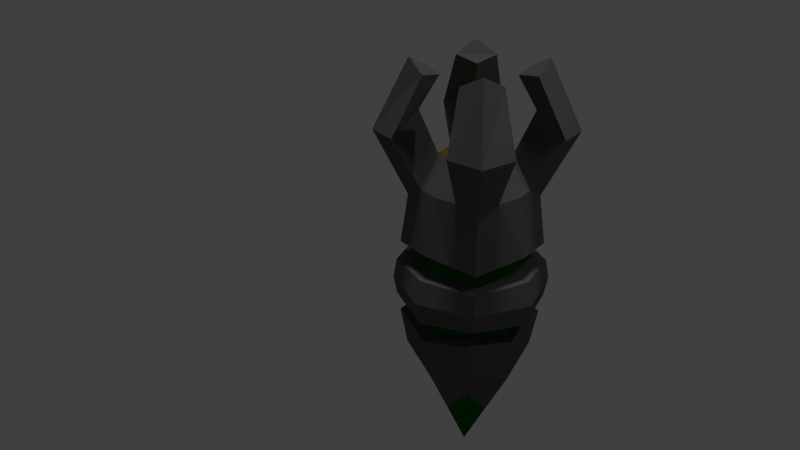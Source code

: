 # Source: StarshipEndgame.blend  (saved by Blender 2.78.0; exported with 4.5.12 LTS)
import bpy
from mathutils import Matrix  # noqa: F401  (used for matrix-valued properties, if any)

bpy.ops.wm.read_factory_settings(use_empty=True)
scene = bpy.context.scene
scene.name = 'Scene'

# ---- collections
col_collection_1 = bpy.data.collections.new('Collection 1'); scene.collection.children.link(col_collection_1)

# ---- materials (node trees are filled in below, after node groups)
mat_material = bpy.data.materials.new('Material')
mat_material.alpha_threshold = 0.0
mat_material.use_transparent_shadow = False
mat_material.diffuse_color = (0.1005, 0.1005, 0.1005, 1.0)
mat_material.roughness = 0.5
mat_material_001 = bpy.data.materials.new('Material.001')
mat_material_001.alpha_threshold = 0.0
mat_material_001.use_transparent_shadow = False
mat_material_001.diffuse_color = (0.007026, 0.1128, 0.0, 1.0)
mat_material_001.roughness = 0.5
mat_material_002 = bpy.data.materials.new('Material.002')
mat_material_002.alpha_threshold = 0.0
mat_material_002.use_transparent_shadow = False
mat_material_002.diffuse_color = (0.3887, 0.2855, 0.0, 1.0)
mat_material_002.roughness = 0.5

# ---- material node trees

# ---- world
world_world = bpy.data.worlds.new('World'); scene.world = world_world
world_world.color = (0.05088, 0.05088, 0.05088)
world_world.use_sun_shadow = False
world_world.sun_shadow_jitter_overblur = 0.0
world_world.cycles.sampling_method = 'MANUAL'

# ---- cameras
cam_camera = bpy.data.cameras.new('Camera')
cam_camera.clip_end = 100.0
cam_camera.lens = 35.0
cam_camera.sensor_width = 32.0
cam_camera.sensor_height = 18.0
cam_camera.ortho_scale = 7.314
cam_camera.dof.focus_distance = 0.0
cam_camera.dof.aperture_fstop = 128.0

# ---- lights
light_spot_001 = bpy.data.lights.new('Spot.001', 'SPOT')
light_spot_001.transmission_factor = 0.0
light_spot_001.energy = 100.0
light_spot_001.shadow_buffer_clip_start = 0.5
light_spot_001.shadow_soft_size = 0.1
light_spot_001.shadow_maximum_resolution = 0.006
light_spot_001.use_absolute_resolution = True
light_spot = bpy.data.lights.new('Spot', 'SPOT')
light_spot.transmission_factor = 0.0
light_spot.energy = 100.0
light_spot.shadow_buffer_clip_start = 0.5
light_spot.shadow_soft_size = 0.1
light_spot.shadow_maximum_resolution = 0.006
light_spot.use_absolute_resolution = True
light_sun = bpy.data.lights.new('Sun', 'SUN')
light_sun.transmission_factor = 0.0
light_sun.angle = 0.1993
light_sun.energy = 1.0
light_sun.shadow_buffer_clip_start = 0.5
light_sun.shadow_soft_size = 0.1
light_sun.shadow_cascade_max_distance = 1000.0
light_lamp = bpy.data.lights.new('Lamp', 'POINT')
light_lamp.transmission_factor = 0.0
light_lamp.cutoff_distance = 30.0
light_lamp.energy = 100.0
light_lamp.shadow_buffer_clip_start = 1.001
light_lamp.shadow_soft_size = 0.1
light_lamp.shadow_maximum_resolution = 0.006
light_lamp.use_absolute_resolution = True

# ---- meshes
me_cube_001 = bpy.data.meshes.new('Cube.001')
me_cube_001.from_pydata([(-0.5755, -0.5755, -1.0), (-0.5755, -0.5755, 1.158), (-0.5755, 0.5755, -1.0), (-0.5755, 0.5755, 1.158), (0.5755, -0.5755, -1.0), (0.5755, -0.5755, 1.158), (0.5755, 0.5755, -1.0), (0.5755, 0.5755, 1.158), (-0.7048, -3.893e-09, -1.225), (-0.7048, -0.7048, 0.0), (-0.7048, -3.893e-09, 1.342), (-0.7048, 0.7048, 0.0), (3.893e-09, 0.7048, -1.225), (3.893e-09, 0.7048, 1.342), (0.7048, 0.7048, 0.0), (0.7048, -3.893e-09, -1.225), (0.7048, -3.893e-09, 1.342), (0.7048, -0.7048, 0.0), (3.893e-09, -0.7048, -1.225), (3.893e-09, -0.7048, 1.342), (3.893e-09, -3.893e-09, -2.633), (3.893e-09, -0.9967, 0.0), (0.9967, -3.893e-09, 0.0), (3.893e-09, 0.9967, 0.0), (-0.9967, -3.893e-09, 0.0), (-0.6401, -0.6401, 0.5), (-0.6401, 0.6401, 0.5), (0.6401, 0.6401, 0.5), (0.6401, -0.6401, 0.5), (3.893e-09, -0.8508, 0.6124), (0.8508, -3.893e-09, 0.6124), (3.893e-09, 0.8508, 0.6124), (-0.8508, -3.893e-09, 0.6124), (-0.6401, 0.6401, -0.5), (0.6401, 0.6401, -0.5), (0.6401, -0.6401, -0.5), (-0.6401, -0.6401, -0.5), (3.893e-09, -0.8508, -0.6124), (0.8508, -3.893e-09, -0.6124), (3.893e-09, 0.8508, -0.6124), (-0.8508, -3.893e-09, -0.6124), (-0.6725, 0.6725, 0.25), (0.6725, 0.6725, 0.25), (0.6725, -0.6725, 0.25), (3.893e-09, -0.9238, 0.3062), (0.9238, -3.893e-09, 0.3062), (3.893e-09, 0.9238, 0.3062), (-0.9238, -3.893e-09, 0.3062), (-0.6725, -0.6725, 0.25), (-0.6725, -0.6725, -0.25), (-0.6725, 0.6725, -0.25), (0.6725, 0.6725, -0.25), (0.6725, -0.6725, -0.25), (3.893e-09, -0.9238, -0.3062), (0.9238, -3.893e-09, -0.3062), (3.893e-09, 0.9238, -0.3062), (-0.9238, -3.893e-09, -0.3062), (-0.5095, -0.5095, 0.25), (-0.485, -0.485, 0.5), (-0.6446, -2.95e-09, 0.6124), (-0.485, 0.485, 0.5), (1.144e-09, 0.6446, 0.6124), (0.485, 0.485, 0.5), (0.6446, -2.95e-09, 0.6124), (0.485, -0.485, 0.5), (1.144e-09, -0.6446, 0.6124), (-0.5095, 0.5095, -0.25), (-0.485, 0.485, -0.5), (0.5095, 0.5095, -0.25), (0.485, 0.485, -0.5), (0.5095, -0.5095, -0.25), (0.485, -0.485, -0.5), (1.144e-09, -0.6999, -0.3062), (1.144e-09, -0.6446, -0.6124), (0.6999, -2.95e-09, -0.3062), (0.6446, -2.95e-09, -0.6124), (1.144e-09, 0.6999, -0.3062), (1.144e-09, 0.6446, -0.6124), (-0.6999, -2.95e-09, -0.3062), (-0.6446, -2.95e-09, -0.6124), (-0.485, -0.485, -0.5), (-0.5095, 0.5095, 0.25), (0.5095, 0.5095, 0.25), (0.5095, -0.5095, 0.25), (1.144e-09, -0.6999, 0.3062), (0.6999, -2.95e-09, 0.3062), (1.144e-09, 0.6999, 0.3062), (-0.6999, -2.95e-09, 0.3062), (-0.5095, -0.5095, -0.25), (-0.6401, 0.2877, 1.333), (0.6401, 0.2877, -1.112), (-0.6401, 0.2877, -1.112), (0.6401, 0.2877, 1.333), (3.893e-09, 0.3524, 1.749), (3.893e-09, 0.3524, -1.929), (0.8508, 0.3524, 0.0), (-0.8508, 0.3524, 0.0), (0.7455, 0.3201, 0.5562), (-0.7455, 0.3201, 0.5562), (-0.7455, 0.3201, -0.5562), (0.7455, 0.3201, -0.5562), (-0.7981, 0.3362, 0.2781), (0.7981, 0.3362, 0.2781), (-0.7981, 0.3362, -0.2781), (0.7981, 0.3362, -0.2781), (0.5648, 0.2425, 0.5562), (-0.5648, 0.2425, 0.5562), (-0.5648, 0.2425, -0.5562), (0.5648, 0.2425, -0.5562), (-0.6047, 0.2548, 0.2781), (0.6047, 0.2548, 0.2781), (-0.6047, 0.2548, -0.2781), (0.6047, 0.2548, -0.2781), (0.2877, 0.6401, 1.333), (0.2877, -0.6401, -1.112), (0.2877, 0.6401, -1.112), (0.2877, -0.6401, 1.333), (0.3524, -3.893e-09, 1.749), (0.3524, -3.893e-09, -1.929), (0.3524, -0.8508, 0.0), (0.3524, 0.8508, 0.0), (0.3201, -0.7455, 0.5562), (0.3201, 0.7455, 0.5562), (0.3201, 0.7455, -0.5562), (0.3201, -0.7455, -0.5562), (0.3362, 0.7981, 0.2781), (0.3362, -0.7981, 0.2781), (0.3362, 0.7981, -0.2781), (0.3362, -0.7981, -0.2781), (0.2425, -0.5648, 0.5562), (0.2425, 0.5648, 0.5562), (0.2425, 0.5648, -0.5562), (0.2425, -0.5648, -0.5562), (0.2548, 0.6047, 0.2781), (0.2548, -0.6047, 0.2781), (0.2548, 0.6047, -0.2781), (0.2548, -0.6047, -0.2781), (0.3201, 0.3201, -1.521), (0.3201, 0.3201, 1.704), (-0.2877, 0.6401, -1.112), (-0.2877, -0.6401, 1.333), (-0.2877, 0.6401, 1.333), (-0.2877, -0.6401, -1.112), (-0.3524, -3.893e-09, 1.749), (-0.3524, -3.893e-09, -1.929), (-0.3524, -0.8508, 0.0), (-0.3524, 0.8508, 0.0), (-0.3201, 0.7455, 0.5562), (-0.3201, -0.7455, 0.5562), (-0.3201, 0.7455, -0.5562), (-0.3201, -0.7455, -0.5562), (-0.3362, -0.7981, 0.2781), (-0.3362, 0.7981, 0.2781), (-0.3362, 0.7981, -0.2781), (-0.3362, -0.7981, -0.2781), (-0.2425, 0.5648, 0.5562), (-0.2425, -0.5648, 0.5562), (-0.2425, 0.5648, -0.5562), (-0.2425, -0.5648, -0.5562), (-0.2548, -0.6047, 0.2781), (-0.2548, 0.6047, 0.2781), (-0.2548, 0.6047, -0.2781), (-0.2548, -0.6047, -0.2781), (-0.3201, 0.3201, -1.521), (-0.3201, 0.3201, 1.704), (-0.6401, -0.2877, -1.112), (0.6401, -0.2877, 1.333), (-0.6401, -0.2877, 1.333), (0.6401, -0.2877, -1.112), (3.893e-09, -0.3524, 1.749), (3.893e-09, -0.3524, -1.929), (0.8508, -0.3524, 0.0), (-0.8508, -0.3524, 0.0), (-0.7455, -0.3201, 0.5562), (0.7455, -0.3201, 0.5562), (-0.7455, -0.3201, -0.5562), (0.7455, -0.3201, -0.5562), (0.7981, -0.3362, 0.2781), (-0.7981, -0.3362, 0.2781), (-0.7981, -0.3362, -0.2781), (0.7981, -0.3362, -0.2781), (-0.5648, -0.2425, 0.5562), (0.5648, -0.2425, 0.5562), (-0.5648, -0.2425, -0.5562), (0.5648, -0.2425, -0.5562), (0.6047, -0.2548, 0.2781), (-0.6047, -0.2548, 0.2781), (-0.6047, -0.2548, -0.2781), (0.6047, -0.2548, -0.2781), (0.3201, -0.3201, 1.704), (0.3201, -0.3201, -1.521), (-0.3201, -0.3201, -1.521), (-0.3201, -0.3201, 1.704), (-0.6401, 0.2877, 1.333), (-0.5755, 0.5755, 1.158), (0.2877, 0.6401, 1.333), (0.5755, 0.5755, 1.158), (0.6401, -0.2877, 1.333), (0.5755, -0.5755, 1.158), (-0.2877, -0.6401, 1.333), (-0.5755, -0.5755, 1.158), (0.6401, 0.2877, 1.333), (0.3201, 0.3201, 1.704), (0.2877, -0.6401, 1.333), (0.3201, -0.3201, 1.704), (-0.2877, 0.6401, 1.333), (-0.3201, 0.3201, 1.704), (-0.3201, -0.3201, 1.704), (-0.6401, -0.2877, 1.333), (-0.6401, 0.2877, 2.735), (-0.5755, 0.5755, 2.888), (0.2877, 0.6401, 2.735), (0.5755, 0.5755, 2.888), (0.6401, -0.2877, 2.735), (0.5755, -0.5755, 2.888), (-0.2877, -0.6401, 2.735), (-0.5755, -0.5755, 2.888), (0.6401, 0.2877, 2.735), (0.3201, 0.3201, 2.678), (0.2877, -0.6401, 2.735), (0.3201, -0.3201, 2.678), (-0.2877, 0.6401, 2.735), (-0.3201, 0.3201, 2.678), (-0.3201, -0.3201, 2.678), (-0.6401, -0.2877, 2.735), (0.9773, -0.4393, 2.015), (0.8786, -0.8786, 1.997), (0.4393, -0.9773, 2.015), (0.4887, -0.4887, 2.254), (-0.4393, -0.9773, 2.015), (-0.8786, -0.8786, 1.997), (-0.4887, -0.4887, 2.254), (-0.9773, -0.4393, 2.015), (-0.8786, 0.8786, 1.997), (-0.4393, 0.9773, 2.015), (-0.4887, 0.4887, 2.254), (-0.9773, 0.4393, 2.015), (0.4393, 0.9773, 2.015), (0.8786, 0.8786, 1.997), (0.9773, 0.4393, 2.015), (0.4887, 0.4887, 2.254), (3.893e-09, 0.3524, 1.545), (3.893e-09, -3.893e-09, 1.629), (-0.3524, -3.893e-09, 1.545), (-0.3201, 0.3201, 1.499), (0.3524, -3.893e-09, 1.545), (0.3201, 0.3201, 1.499), (3.893e-09, -0.3524, 1.545), (0.3201, -0.3201, 1.499), (-0.3201, -0.3201, 1.499)], [], [(98, 89, 3, 26), (122, 113, 7, 27), (174, 166, 5, 28), (148, 140, 1, 25), (190, 168, 4, 114), (3, 89, 193, 194), (189, 169, 19, 116), (192, 169, 247, 249), (164, 89, 10, 143), (191, 170, 18, 142), (163, 94, 20, 144), (137, 90, 15, 118), (154, 145, 9, 49), (128, 119, 21, 53), (121, 116, 19, 29), (180, 171, 17, 52), (104, 95, 22, 54), (97, 92, 16, 30), (127, 120, 14, 51), (153, 146, 23, 55), (147, 141, 13, 31), (103, 96, 11, 50), (179, 172, 24, 56), (173, 167, 10, 32), (180, 52, 70, 188), (178, 48, 57, 186), (104, 54, 74, 112), (152, 41, 81, 160), (127, 51, 68, 135), (102, 42, 82, 110), (153, 55, 76, 161), (150, 37, 73, 158), (165, 175, 40, 8), (91, 99, 33, 2), (139, 149, 39, 12), (115, 123, 34, 6), (90, 100, 38, 15), (168, 176, 35, 4), (114, 124, 37, 18), (142, 150, 36, 0), (96, 101, 41, 11), (120, 125, 42, 14), (171, 177, 43, 17), (145, 151, 48, 9), (119, 126, 44, 21), (95, 102, 45, 22), (146, 152, 46, 23), (172, 178, 47, 24), (126, 43, 83, 134), (103, 50, 66, 111), (124, 35, 71, 132), (151, 44, 84, 159), (179, 56, 78, 187), (176, 38, 75, 184), (177, 45, 85, 185), (98, 26, 60, 106), (186, 181, 59, 87), (160, 155, 61, 86), (110, 105, 63, 85), (134, 129, 65, 84), (159, 156, 58, 57), (185, 182, 64, 83), (133, 130, 62, 82), (109, 106, 60, 81), (183, 187, 78, 79), (107, 111, 66, 67), (157, 161, 76, 77), (131, 135, 68, 69), (108, 112, 74, 75), (184, 188, 70, 71), (132, 136, 72, 73), (158, 162, 88, 80), (173, 32, 59, 181), (128, 53, 72, 136), (147, 31, 61, 155), (154, 49, 88, 162), (97, 30, 63, 105), (175, 36, 80, 183), (121, 29, 65, 129), (99, 40, 79, 107), (148, 25, 58, 156), (149, 33, 67, 157), (174, 28, 64, 182), (101, 47, 87, 109), (123, 39, 77, 131), (122, 27, 62, 130), (125, 46, 86, 133), (100, 34, 69, 108), (38, 100, 108, 75), (41, 101, 109, 81), (33, 99, 107, 67), (27, 97, 105, 62), (69, 68, 112, 108), (79, 78, 111, 107), (87, 59, 106, 109), (82, 62, 105, 110), (32, 98, 106, 59), (56, 103, 111, 78), (14, 42, 102, 95), (24, 47, 101, 96), (6, 34, 100, 90), (8, 40, 99, 91), (45, 102, 110, 85), (51, 104, 112, 68), (56, 24, 96, 103), (27, 7, 92, 97), (51, 14, 95, 104), (115, 6, 90, 137), (139, 12, 94, 163), (92, 7, 196, 201), (113, 13, 93, 138), (32, 10, 89, 98), (5, 166, 197, 198), (12, 115, 137, 94), (42, 125, 133, 82), (31, 122, 130, 61), (34, 123, 131, 69), (28, 121, 129, 64), (52, 128, 136, 70), (71, 70, 136, 132), (77, 76, 135, 131), (86, 61, 130, 133), (83, 64, 129, 134), (37, 124, 132, 73), (44, 126, 134, 84), (17, 43, 126, 119), (23, 46, 125, 120), (4, 35, 124, 114), (12, 39, 123, 115), (55, 127, 135, 76), (55, 23, 120, 127), (28, 5, 116, 121), (52, 17, 119, 128), (94, 137, 118, 20), (92, 138, 117, 16), (140, 192, 207, 199), (170, 190, 114, 18), (31, 13, 113, 122), (13, 141, 164, 93), (2, 139, 163, 91), (39, 149, 157, 77), (29, 148, 156, 65), (53, 154, 162, 72), (26, 147, 155, 60), (73, 72, 162, 158), (67, 66, 161, 157), (84, 65, 156, 159), (81, 60, 155, 160), (48, 151, 159, 57), (11, 41, 152, 146), (21, 44, 151, 145), (18, 37, 150, 142), (2, 33, 149, 139), (36, 150, 158, 80), (50, 153, 161, 66), (46, 152, 160, 86), (26, 3, 141, 147), (50, 11, 146, 153), (53, 21, 145, 154), (91, 163, 144, 8), (165, 191, 142, 0), (164, 143, 243, 244), (169, 192, 140, 19), (29, 19, 140, 148), (169, 189, 248, 247), (8, 144, 191, 165), (20, 118, 190, 170), (16, 117, 189, 166), (30, 174, 182, 63), (40, 175, 183, 79), (25, 173, 181, 58), (75, 74, 188, 184), (80, 88, 187, 183), (85, 63, 182, 185), (57, 58, 181, 186), (43, 177, 185, 83), (35, 176, 184, 71), (49, 179, 187, 88), (9, 48, 178, 172), (22, 45, 177, 171), (15, 38, 176, 168), (0, 36, 175, 165), (47, 178, 186, 87), (54, 180, 188, 74), (25, 1, 167, 173), (49, 9, 172, 179), (54, 22, 171, 180), (144, 20, 170, 191), (117, 138, 246, 245), (143, 10, 167, 192), (118, 15, 168, 190), (30, 16, 166, 174), (236, 235, 222, 209), (226, 225, 213, 214), (234, 233, 210, 221), (238, 237, 211, 212), (192, 167, 208, 207), (1, 140, 199, 200), (166, 189, 204, 197), (141, 3, 194, 205), (167, 1, 200, 208), (116, 5, 198, 203), (89, 164, 206, 193), (7, 113, 195, 196), (113, 138, 202, 195), (164, 141, 205, 206), (189, 116, 203, 204), (138, 92, 201, 202), (223, 224, 216, 215), (221, 210, 209, 222), (212, 211, 218, 217), (213, 220, 219, 214), (230, 229, 215, 216), (235, 234, 221, 222), (239, 238, 212, 217), (229, 231, 223, 215), (240, 239, 217, 218), (232, 230, 216, 224), (227, 226, 214, 219), (225, 228, 220, 213), (237, 240, 218, 211), (233, 236, 209, 210), (231, 232, 224, 223), (228, 227, 219, 220), (204, 203, 227, 228), (197, 204, 228, 225), (203, 198, 226, 227), (198, 197, 225, 226), (207, 208, 232, 231), (208, 200, 230, 232), (199, 207, 231, 229), (200, 199, 229, 230), (194, 193, 236, 233), (206, 205, 234, 235), (205, 194, 233, 234), (193, 206, 235, 236), (195, 202, 240, 237), (202, 201, 239, 240), (201, 196, 238, 239), (196, 195, 237, 238), (246, 241, 242, 245), (241, 244, 243, 242), (242, 243, 249, 247), (245, 242, 247, 248), (189, 117, 245, 248), (138, 93, 241, 246), (143, 192, 249, 243), (93, 164, 244, 241)])
me_cube_001.polygons.foreach_set('material_index', [0, 0, 0, 0, 0, 0, 0, 2, 0, 0, 1, 0, 0, 0, 0, 0, 0, 0, 0, 0, 0, 0, 0, 0, 0, 0, 0, 0, 0, 0, 0, 0, 0, 0, 0, 0, 0, 0, 0, 0, 0, 0, 0, 0, 0, 0, 0, 0, 0, 0, 0, 0, 0, 0, 0, 0, 1, 1, 1, 1, 1, 1, 1, 1, 1, 1, 1, 1, 1, 1, 1, 1, 0, 0, 0, 0, 0, 0, 0, 0, 0, 0, 0, 0, 0, 0, 0, 0, 0, 0, 0, 0, 1, 1, 1, 1, 0, 0, 0, 0, 0, 0, 0, 0, 0, 0, 0, 0, 0, 0, 0, 0, 0, 0, 0, 0, 0, 0, 0, 1, 1, 1, 1, 0, 0, 0, 0, 0, 0, 0, 0, 0, 0, 1, 0, 0, 0, 0, 0, 0, 0, 0, 0, 0, 1, 1, 1, 1, 0, 0, 0, 0, 0, 0, 0, 0, 0, 0, 0, 0, 0, 2, 0, 0, 2, 0, 1, 0, 0, 0, 0, 1, 1, 1, 1, 0, 0, 0, 0, 0, 0, 0, 0, 0, 0, 0, 0, 1, 2, 0, 0, 0, 0, 0, 0, 0, 0, 0, 0, 0, 0, 0, 0, 0, 0, 0, 0, 0, 0, 0, 0, 0, 0, 0, 0, 0, 0, 0, 0, 0, 0, 0, 0, 0, 0, 0, 0, 0, 0, 0, 0, 0, 0, 0, 0, 0, 0, 0, 0, 0, 2, 2, 2, 2, 2, 2, 2, 2])
me_cube_001.materials.append(mat_material)
me_cube_001.materials.append(mat_material_001)
me_cube_001.materials.append(mat_material_002)
me_cube_001.use_remesh_preserve_volume = False
me_cube_001.use_remesh_preserve_attributes = False
me_cube_001.use_mirror_vertex_groups = False
me_cube_001.update()
me_cube = bpy.data.meshes.new('Cube')
me_cube.from_pydata([], [], [])
me_cube.use_remesh_preserve_volume = False
me_cube.use_remesh_preserve_attributes = False
me_cube.use_mirror_vertex_groups = False
me_cube.update()

# ---- objects
ob_cube = bpy.data.objects.new('Cube', me_cube_001)
ob_spot_001 = bpy.data.objects.new('Spot.001', light_spot_001)
ob_cube_001 = bpy.data.objects.new('Cube.001', me_cube)
ob_spot = bpy.data.objects.new('Spot', light_spot)
ob_sun = bpy.data.objects.new('Sun', light_sun)
ob_lamp = bpy.data.objects.new('Lamp', light_lamp)
ob_camera = bpy.data.objects.new('Camera', cam_camera)

# ---- transforms, parenting, visibility, modifiers, constraints
ob_cube.location = (0.0, 0.0, 0.0)
ob_cube.lineart.crease_threshold = 0.0
ob_spot_001.location = (-0.6342, -16.88, 17.98)
ob_spot_001.rotation_euler = (0.8188, -0.0, 0.0)
ob_spot_001.lineart.crease_threshold = 0.0
ob_cube_001.location = (1.09, 1.66, -0.125)
ob_cube_001.lineart.crease_threshold = 0.0
ob_spot.location = (1.09, 1.64, 22.27)
ob_spot.lineart.crease_threshold = 0.0
ob_sun.location = (-0.6502, -3.633, 3.778)
ob_sun.lineart.crease_threshold = 0.0
ob_lamp.location = (4.076, 1.005, 5.904)
ob_lamp.rotation_euler = (0.6503, 0.05522, 1.866)
ob_lamp.lock_rotations_4d = False
ob_lamp.empty_display_type = 'ARROWS'
ob_lamp.color = (0.0, 0.0, 0.0, 0.0)
ob_lamp.lineart.crease_threshold = 0.0
ob_camera.location = (6.507, -7.386, 5.618)
ob_camera.rotation_euler = (1.109, 0.0, 0.8149)
ob_camera.lock_rotations_4d = False
ob_camera.empty_display_type = 'ARROWS'
ob_camera.color = (0.0, 0.0, 0.0, 0.0)
ob_camera.display_type = 'WIRE'
ob_camera.lineart.crease_threshold = 0.0

# ---- collection membership
col_collection_1.objects.link(ob_cube)
col_collection_1.objects.link(ob_spot_001)
col_collection_1.objects.link(ob_cube_001)
col_collection_1.objects.link(ob_spot)
col_collection_1.objects.link(ob_sun)
col_collection_1.objects.link(ob_lamp)
col_collection_1.objects.link(ob_camera)

# ---- scene / render settings (as saved in the file)
scene.camera = ob_camera
scene.frame_start = 1; scene.frame_end = 250; scene.frame_set(241)
scene.render.engine = 'BLENDER_EEVEE_NEXT'
scene.render.resolution_percentage = 50
scene.render.dither_intensity = 0.0
scene.cycles.use_denoising = False
scene.cycles.samples = 128
scene.cycles.sampling_pattern = 'TABULATED_SOBOL'
scene.cycles.light_sampling_threshold = 0.0
scene.cycles.use_adaptive_sampling = False
scene.cycles.use_light_tree = False
scene.cycles.blur_glossy = 0.0
scene.cycles.sample_clamp_indirect = 0.0
scene.view_settings.view_transform = 'Standard'
bpy.context.view_layer.update()
